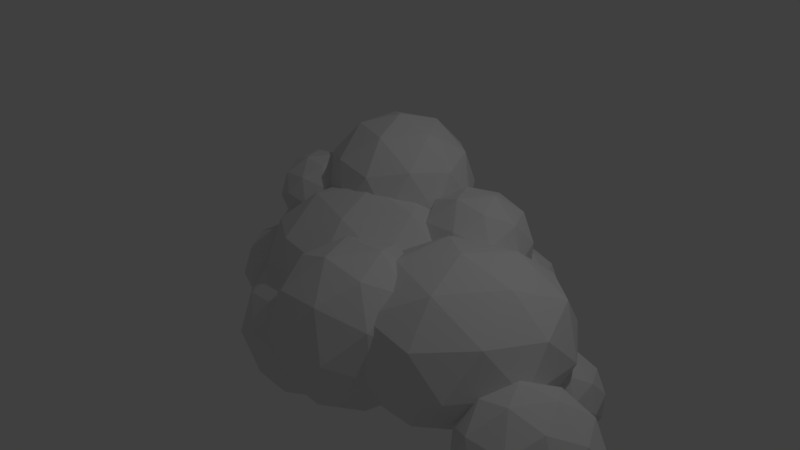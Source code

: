 # Source: cloud2.blend  (saved by Blender 2.77.0; exported with 4.5.12 LTS)
import bpy
from mathutils import Matrix  # noqa: F401  (used for matrix-valued properties, if any)

bpy.ops.wm.read_factory_settings(use_empty=True)
scene = bpy.context.scene
scene.name = 'Scene'

# ---- collections
col_collection_1 = bpy.data.collections.new('Collection 1'); scene.collection.children.link(col_collection_1)

# ---- world
world_world = bpy.data.worlds.new('World'); scene.world = world_world
world_world.color = (0.05088, 0.05088, 0.05088)
world_world.use_sun_shadow = False
world_world.sun_shadow_jitter_overblur = 0.0
world_world.cycles.sampling_method = 'MANUAL'

# ---- cameras
cam_camera = bpy.data.cameras.new('Camera')
cam_camera.clip_end = 100.0
cam_camera.lens = 35.0
cam_camera.sensor_width = 32.0
cam_camera.sensor_height = 18.0
cam_camera.ortho_scale = 7.314
cam_camera.dof.focus_distance = 0.0
cam_camera.dof.aperture_fstop = 128.0

# ---- lights
light_lamp = bpy.data.lights.new('Lamp', 'POINT')
light_lamp.transmission_factor = 0.0
light_lamp.cutoff_distance = 30.0
light_lamp.energy = 100.0
light_lamp.shadow_buffer_clip_start = 1.001
light_lamp.shadow_soft_size = 0.1
light_lamp.shadow_maximum_resolution = 0.006
light_lamp.use_absolute_resolution = True

# ---- meshes
me_icosphere_001 = bpy.data.meshes.new('Icosphere.001')
me_icosphere_001.from_pydata([(0.0, -0.9715, 4.247e-08), (0.9804, -0.4379, 0.7123), (-0.3745, -0.4379, 1.152), (-1.212, -0.4379, 1.914e-08), (-0.3745, -0.4379, -1.152), (0.9804, -0.4379, -0.7123), (0.3745, 0.4254, 1.152), (-0.9804, 0.4254, 0.7123), (-0.9804, 0.4254, -0.7123), (0.3745, 0.4254, -1.152), (1.212, 0.4254, -1.86e-08), (0.0, 0.959, -4.192e-08), (-0.2201, -0.8273, 0.6774), (0.5762, -0.8273, 0.4187), (0.3561, -0.5137, 1.096), (1.152, -0.5137, 2.245e-08), (0.5762, -0.8273, -0.4187), (-0.7123, -0.8273, 3.616e-08), (-0.9324, -0.5137, 0.6774), (-0.2201, -0.8273, -0.6774), (-0.9324, -0.5137, -0.6774), (0.3561, -0.5137, -1.096), (1.289, -0.006247, 0.4187), (1.289, -0.006247, -0.4187), (0.0, -0.006247, 1.355), (0.7964, -0.006247, 1.096), (-1.289, -0.006247, 0.4187), (-0.7964, -0.006247, 1.096), (-0.7964, -0.006247, -1.096), (-1.289, -0.006247, -0.4187), (0.7964, -0.006247, -1.096), (0.0, -0.006247, -1.355), (0.9324, 0.5012, 0.6774), (-0.3561, 0.5012, 1.096), (-1.152, 0.5012, -2.191e-08), (-0.3561, 0.5012, -1.096), (0.9324, 0.5012, -0.6774), (0.2201, 0.8148, 0.6774), (0.7123, 0.8148, -3.562e-08), (-0.5762, 0.8148, 0.4187), (-0.5762, 0.8148, -0.4187), (0.2201, 0.8148, -0.6774), (1.943, -1.002, 0.4614), (2.924, -0.4689, 1.174), (1.569, -0.4689, 1.614), (0.7315, -0.4689, 0.4614), (1.569, -0.4689, -0.6911), (2.924, -0.4689, -0.2509), (2.318, 0.3945, 1.614), (0.963, 0.3945, 1.174), (0.963, 0.3945, -0.2509), (2.318, 0.3945, -0.6911), (3.155, 0.3945, 0.4614), (1.943, 0.928, 0.4614), (1.723, -0.8583, 1.139), (2.52, -0.8583, 0.8801), (2.299, -0.5447, 1.557), (3.096, -0.5447, 0.4614), (2.52, -0.8583, 0.04273), (1.231, -0.8583, 0.4614), (1.011, -0.5447, 1.139), (1.723, -0.8583, -0.216), (1.011, -0.5447, -0.216), (2.299, -0.5447, -0.6347), (3.232, -0.0372, 0.8801), (3.232, -0.0372, 0.04273), (1.943, -0.0372, 1.816), (2.74, -0.0372, 1.557), (0.6548, -0.0372, 0.8801), (1.147, -0.0372, 1.557), (1.147, -0.0372, -0.6347), (0.6548, -0.0372, 0.04273), (2.74, -0.0372, -0.6347), (1.943, -0.0372, -0.8934), (2.876, 0.4703, 1.139), (1.587, 0.4703, 1.557), (0.7908, 0.4703, 0.4614), (1.587, 0.4703, -0.6347), (2.876, 0.4703, -0.216), (2.163, 0.7839, 1.139), (2.656, 0.7839, 0.4614), (1.367, 0.7839, 0.8801), (1.367, 0.7839, 0.04273), (2.163, 0.7839, -0.216), (-0.254, -0.3332, -0.7325), (0.4656, 0.2165, -0.2097), (-0.5289, 0.2165, 0.1134), (-1.144, 0.2165, -0.7325), (-0.5289, 0.2165, -1.578), (0.4656, 0.2165, -1.255), (0.02083, 1.106, 0.1134), (-0.9736, 1.106, -0.2097), (-0.9736, 1.106, -1.255), (0.02083, 1.106, -1.578), (0.6355, 1.106, -0.7325), (-0.254, 1.656, -0.7325), (-0.4156, -0.1847, -0.2353), (0.1689, -0.1847, -0.4252), (0.007388, 0.1384, 0.072), (0.5919, 0.1384, -0.7325), (0.1689, -0.1847, -1.04), (-0.7769, -0.1847, -0.7325), (-0.9384, 0.1384, -0.2353), (-0.4156, -0.1847, -1.23), (-0.9384, 0.1384, -1.23), (0.007388, 0.1384, -1.537), (0.6918, 0.6612, -0.4252), (0.6918, 0.6612, -1.04), (-0.254, 0.6612, 0.2619), (0.3305, 0.6612, 0.072), (-1.2, 0.6612, -0.4252), (-0.8386, 0.6612, 0.072), (-0.8386, 0.6612, -1.537), (-1.2, 0.6612, -1.04), (0.3305, 0.6612, -1.537), (-0.254, 0.6612, -1.727), (0.4304, 1.184, -0.2353), (-0.5154, 1.184, 0.072), (-1.1, 1.184, -0.7325), (-0.5154, 1.184, -1.537), (0.4304, 1.184, -1.23), (-0.09247, 1.507, -0.2353), (0.2688, 1.507, -0.7325), (-0.677, 1.507, -0.4252), (-0.677, 1.507, -1.04), (-0.09247, 1.507, -1.23), (0.6556, 0.8386, -0.4808), (0.4663, 0.08108, -0.3173), (1.07, 0.4334, 0.0674), (1.45, 0.9063, -0.4507), (1.081, 0.8463, -1.156), (0.4732, 0.3363, -1.073), (1.144, -0.3194, -0.1861), (1.752, 0.1906, -0.2686), (1.758, 0.4458, -1.024), (1.155, 0.09345, -1.409), (0.7749, -0.3795, -0.891), (1.569, -0.3118, -0.8609), (0.8189, 0.7014, -0.1252), (0.4641, 0.4943, -0.3513), (0.7077, 0.2561, -0.02909), (0.3569, 0.1991, -0.6995), (0.4682, 0.6443, -0.7956), (1.042, 0.9794, -0.4297), (1.286, 0.7412, -0.1075), (0.8255, 0.9441, -0.844), (1.292, 0.9839, -0.8263), (0.7183, 0.6488, -1.192), (0.5343, -0.2216, -0.5924), (0.5383, -0.07165, -1.037), (1.106, 0.02072, 0.04802), (0.751, -0.1864, -0.1781), (1.686, 0.5985, -0.305), (1.463, 0.3205, -0.000455), (1.474, 0.7132, -1.164), (1.691, 0.7485, -0.7492), (0.7617, 0.2063, -1.341), (1.119, 0.5061, -1.39), (0.9324, -0.4571, -0.5153), (1.506, -0.122, -0.1495), (1.868, 0.3278, -0.6422), (1.517, 0.2707, -1.313), (0.939, -0.2144, -1.234), (1.399, -0.4173, -0.4976), (1.183, -0.4526, -0.9119), (1.757, -0.1175, -0.5461), (1.761, 0.03249, -0.9903), (1.406, -0.1746, -1.216), (0.4431, 0.7156, 1.446), (0.1956, -0.2753, 1.66), (0.9851, 0.1855, 2.163), (1.482, 0.8041, 1.485), (0.9997, 0.7256, 0.5635), (0.2046, 0.05844, 0.6713), (1.082, -0.7992, 1.832), (1.877, -0.1321, 1.724), (1.886, 0.2017, 0.735), (1.096, -0.2592, 0.2319), (0.5992, -0.8778, 0.9096), (1.638, -0.7892, 0.9489), (0.6568, 0.5361, 1.911), (0.1927, 0.2652, 1.615), (0.5113, -0.04635, 2.037), (0.05249, -0.121, 1.16), (0.198, 0.4614, 1.034), (0.9489, 0.8997, 1.513), (1.267, 0.5881, 1.934), (0.6654, 0.8535, 0.9709), (1.276, 0.9056, 0.9941), (0.5252, 0.4673, 0.5156), (0.2844, -0.6713, 1.3), (0.2897, -0.4751, 0.719), (1.032, -0.3543, 2.138), (0.568, -0.6252, 1.842), (1.792, 0.4014, 1.676), (1.499, 0.03784, 2.074), (1.513, 0.5515, 0.553), (1.797, 0.5976, 1.095), (0.5819, -0.1115, 0.3206), (1.049, 0.2806, 0.2572), (0.8052, -0.9792, 1.401), (1.556, -0.541, 1.879), (2.029, 0.04735, 1.235), (1.57, -0.02732, 0.3581), (0.8138, -0.6618, 0.4607), (1.416, -0.9272, 1.424), (1.132, -0.9734, 0.8822), (1.883, -0.5351, 1.361), (1.889, -0.3389, 0.7796), (1.425, -0.6098, 0.4838), (-0.831, -0.03427, 1.015), (-1.079, -1.025, 1.229), (-0.289, -0.5643, 1.732), (0.208, 0.05425, 1.055), (-0.2744, -0.02426, 0.1328), (-1.07, -0.6914, 0.2406), (-0.1925, -1.549, 1.401), (0.6026, -0.8819, 1.293), (0.6116, -0.5482, 0.3043), (-0.1779, -1.009, -0.1988), (-0.6749, -1.628, 0.4789), (0.3641, -1.539, 0.5182), (-0.6173, -0.2137, 1.48), (-1.081, -0.4846, 1.185), (-0.7628, -0.7962, 1.606), (-1.222, -0.8708, 0.7294), (-1.076, -0.2884, 0.6036), (-0.3252, 0.1499, 1.082), (-0.006626, -0.1617, 1.504), (-0.6088, 0.1037, 0.5402), (0.001962, 0.1557, 0.5634), (-0.749, -0.2825, 0.08484), (-0.9897, -1.421, 0.8694), (-0.9844, -1.225, 0.2883), (-0.2421, -1.104, 1.707), (-0.7061, -1.375, 1.411), (0.5174, -0.3484, 1.245), (0.2253, -0.712, 1.644), (0.2392, -0.1983, 0.1223), (0.5228, -0.1522, 0.6642), (-0.6922, -0.8613, -0.1101), (-0.2249, -0.4692, -0.1735), (-0.4689, -1.729, 0.9702), (0.282, -1.291, 1.449), (0.7547, -0.7025, 0.8042), (0.2959, -0.7772, -0.07261), (-0.4603, -1.412, 0.02997), (0.1418, -1.677, 0.9934), (-0.1417, -1.723, 0.4515), (0.6092, -1.285, 0.93), (0.6145, -1.089, 0.3489), (0.1504, -1.36, 0.05312), (0.4781, -0.04011, 0.7417), (0.2915, -0.787, 0.9029), (0.8867, -0.4397, 1.282), (1.261, 0.02662, 0.7713), (0.8977, -0.03257, 0.07638), (0.2983, -0.5354, 0.1577), (0.9594, -1.182, 1.032), (1.559, -0.6791, 0.9509), (1.566, -0.4275, 0.2057), (0.9704, -0.7748, -0.1736), (0.5958, -1.241, 0.3373), (1.379, -1.174, 0.3669), (0.6392, -0.1754, 1.092), (0.2894, -0.3796, 0.8693), (0.5295, -0.6144, 1.187), (0.1837, -0.6707, 0.5261), (0.2934, -0.2317, 0.4313), (0.8594, 0.09868, 0.792), (1.1, -0.1362, 1.11), (0.6457, 0.0639, 0.3835), (1.106, 0.1031, 0.401), (0.54, -0.2272, 0.04026), (0.3585, -1.085, 0.6316), (0.3625, -0.9376, 0.1936), (0.9221, -0.8465, 1.263), (0.5723, -1.051, 1.04), (1.495, -0.2769, 0.915), (1.274, -0.551, 1.215), (1.285, -0.1638, 0.06848), (1.499, -0.129, 0.477), (0.5827, -0.6635, -0.1067), (0.935, -0.368, -0.1544), (0.7511, -1.318, 0.7076), (1.317, -0.9872, 1.068), (1.673, -0.5438, 0.5825), (1.328, -0.6001, -0.07842), (0.7576, -1.078, -0.001098), (1.211, -1.278, 0.7251), (0.9977, -1.313, 0.3166), (1.564, -0.9828, 0.6773), (1.568, -0.8349, 0.2393), (1.218, -1.039, 0.01635), (-1.638, -0.04613, 0.5779), (-1.797, -0.6842, 0.7156), (-1.289, -0.3875, 1.04), (-0.9687, 0.01088, 0.6032), (-1.279, -0.03968, 0.009542), (-1.791, -0.4693, 0.079), (-1.227, -1.022, 0.8261), (-0.7146, -0.592, 0.7566), (-0.7088, -0.377, 0.12), (-1.217, -0.6738, -0.204), (-1.537, -1.072, 0.2324), (-0.8682, -1.015, 0.2578), (-1.5, -0.1617, 0.8774), (-1.799, -0.3361, 0.6869), (-1.594, -0.5367, 0.9583), (-1.889, -0.5848, 0.3937), (-1.796, -0.2098, 0.3127), (-1.312, 0.07244, 0.6209), (-1.107, -0.1282, 0.8923), (-1.495, 0.04272, 0.2719), (-1.101, 0.07623, 0.2868), (-1.585, -0.206, -0.02131), (-1.74, -0.9392, 0.4839), (-1.737, -0.8128, 0.1097), (-1.259, -0.735, 1.023), (-1.557, -0.9094, 0.8328), (-0.7695, -0.2484, 0.726), (-0.9576, -0.4825, 0.9825), (-0.9486, -0.1518, 0.0028), (-0.766, -0.1221, 0.3518), (-1.548, -0.5787, -0.1468), (-1.247, -0.3262, -0.1876), (-1.405, -1.137, 0.5488), (-0.921, -0.8552, 0.8569), (-0.6167, -0.4764, 0.4419), (-0.9121, -0.5245, -0.1227), (-1.399, -0.933, -0.05664), (-1.011, -1.104, 0.5637), (-1.194, -1.134, 0.2148), (-0.7104, -0.8514, 0.5229), (-0.707, -0.7251, 0.1487), (-1.006, -0.8995, -0.04174), (-1.729, 0.1102, 0.03369), (-1.867, -0.4398, 0.1524), (-1.428, -0.184, 0.4317), (-1.153, 0.1593, 0.05555), (-1.42, 0.1157, -0.4562), (-1.862, -0.2545, -0.3963), (-1.375, -0.7306, 0.2476), (-0.9336, -0.3603, 0.1878), (-0.9285, -0.175, -0.361), (-1.367, -0.4308, -0.6402), (-1.643, -0.7742, -0.2641), (-1.066, -0.725, -0.2422), (-1.611, 0.01057, 0.2918), (-1.868, -0.1398, 0.1277), (-1.691, -0.3127, 0.3616), (-1.946, -0.3541, -0.1251), (-1.865, -0.03087, -0.1948), (-1.449, 0.2124, 0.07076), (-1.272, 0.03946, 0.3047), (-1.606, 0.1868, -0.23), (-1.267, 0.2157, -0.2172), (-1.684, -0.02761, -0.4828), (-1.817, -0.6596, -0.04734), (-1.814, -0.5507, -0.3699), (-1.402, -0.4836, 0.4176), (-1.66, -0.634, 0.2535), (-0.9808, -0.06416, 0.1613), (-1.143, -0.266, 0.3824), (-1.135, 0.01912, -0.462), (-0.9779, 0.04474, -0.1612), (-1.652, -0.3489, -0.591), (-1.393, -0.1312, -0.6262), (-1.528, -0.8305, 0.008639), (-1.111, -0.5872, 0.2742), (-0.8491, -0.2607, -0.08349), (-1.104, -0.3021, -0.5702), (-1.524, -0.6543, -0.5132), (-1.189, -0.8016, 0.02149), (-1.347, -0.8272, -0.2793), (-0.9299, -0.584, -0.01371), (-0.927, -0.4751, -0.3362), (-1.185, -0.6254, -0.5004), (-1.457, 0.9279, 0.04477), (-1.594, 0.3779, 0.1635), (-1.156, 0.6337, 0.4428), (-0.8803, 0.9771, 0.06663), (-1.148, 0.9335, -0.4451), (-1.589, 0.5632, -0.3852), (-1.103, 0.08715, 0.2587), (-0.6612, 0.4574, 0.1989), (-0.6562, 0.6427, -0.3499), (-1.094, 0.3869, -0.6292), (-1.37, 0.04356, -0.253), (-0.7936, 0.0927, -0.2312), (-1.338, 0.8283, 0.3029), (-1.596, 0.678, 0.1388), (-1.419, 0.505, 0.3727), (-1.674, 0.4636, -0.114), (-1.593, 0.7869, -0.1838), (-1.176, 1.03, 0.08184), (-0.9994, 0.8572, 0.3158), (-1.334, 1.005, -0.219), (-0.9946, 1.033, -0.2061), (-1.411, 0.7901, -0.4717), (-1.545, 0.1582, -0.03626), (-1.542, 0.267, -0.3588), (-1.13, 0.3341, 0.4287), (-1.388, 0.1838, 0.2645), (-0.7085, 0.7536, 0.1724), (-0.8706, 0.5518, 0.3935), (-0.8629, 0.8369, -0.4509), (-0.7056, 0.8625, -0.1501), (-1.38, 0.4689, -0.5799), (-1.121, 0.6865, -0.6151), (-1.256, -0.01277, 0.01972), (-0.8392, 0.2305, 0.2853), (-0.5768, 0.557, -0.07241), (-0.8315, 0.5156, -0.5591), (-1.251, 0.1634, -0.5022), (-0.917, 0.01612, 0.03256), (-1.074, -0.009501, -0.2682), (-0.6576, 0.2338, -0.002626), (-0.6546, 0.3427, -0.3252), (-0.9122, 0.1923, -0.4893), (-0.7407, 0.02361, -1.162), (-0.8781, -0.5264, -1.043), (-0.4399, -0.2706, -0.7638), (-0.164, 0.07274, -1.14), (-0.4318, 0.02916, -1.652), (-0.8731, -0.3411, -1.592), (-0.3863, -0.8172, -0.9478), (0.05502, -0.4469, -1.008), (0.06003, -0.2616, -1.556), (-0.3782, -0.5174, -1.836), (-0.6541, -0.8607, -1.46), (-0.07737, -0.8116, -1.438), (-0.6221, -0.07601, -0.9036), (-0.8797, -0.2263, -1.068), (-0.7029, -0.3993, -0.8338), (-0.9575, -0.4407, -1.321), (-0.8767, -0.1175, -1.39), (-0.46, 0.1258, -1.125), (-0.2831, -0.04712, -0.8908), (-0.6173, 0.1002, -1.425), (-0.2784, 0.1291, -1.413), (-0.6952, -0.1142, -1.678), (-0.8288, -0.7462, -1.243), (-0.8258, -0.6373, -1.565), (-0.4138, -0.5702, -0.7779), (-0.6714, -0.7205, -0.942), (0.007752, -0.1507, -1.034), (-0.1544, -0.3526, -0.813), (-0.1467, -0.06746, -1.657), (0.0107, -0.04184, -1.357), (-0.6637, -0.4355, -1.786), (-0.4043, -0.2178, -1.822), (-0.5397, -0.9171, -1.187), (-0.1229, -0.6738, -0.9212), (0.1394, -0.3473, -1.279), (-0.1152, -0.3887, -1.766), (-0.5349, -0.7409, -1.709), (-0.2007, -0.8882, -1.174), (-0.3581, -0.9138, -1.475), (0.05867, -0.6706, -1.209), (0.06162, -0.5617, -1.532), (-0.196, -0.712, -1.696), (1.199, 0.1301, -0.877), (1.062, -0.4199, -0.7583), (1.5, -0.1641, -0.479), (1.776, 0.1793, -0.8552), (1.508, 0.1357, -1.367), (1.067, -0.2346, -1.307), (1.553, -0.7106, -0.6631), (1.995, -0.3404, -0.7229), (2.0, -0.1551, -1.272), (1.562, -0.4109, -1.551), (1.286, -0.7542, -1.175), (1.862, -0.7051, -1.153), (1.318, 0.03052, -0.6189), (1.06, -0.1198, -0.783), (1.237, -0.2928, -0.5491), (0.9822, -0.3342, -1.036), (1.063, -0.01092, -1.106), (1.48, 0.2323, -0.84), (1.657, 0.05941, -0.606), (1.322, 0.2067, -1.141), (1.661, 0.2356, -1.128), (1.245, -0.007659, -1.394), (1.111, -0.6396, -0.958), (1.114, -0.5307, -1.281), (1.526, -0.4637, -0.4931), (1.268, -0.614, -0.6573), (1.947, -0.04421, -0.7494), (1.785, -0.246, -0.5283), (1.793, 0.03907, -1.373), (1.95, 0.06468, -1.072), (1.276, -0.3289, -1.502), (1.535, -0.1113, -1.537), (1.4, -0.8106, -0.9021), (1.817, -0.5673, -0.6365), (2.079, -0.2407, -0.9942), (1.825, -0.2822, -1.481), (1.405, -0.6344, -1.424), (1.739, -0.7817, -0.8892), (1.582, -0.8073, -1.19), (1.998, -0.564, -0.9244), (2.001, -0.4551, -1.247), (1.744, -0.6055, -1.411), (2.964, 0.02264, 1.276), (2.763, -0.7835, 1.45), (3.405, -0.4086, 1.859), (3.809, 0.09466, 1.308), (3.417, 0.03078, 0.5579), (2.77, -0.5119, 0.6457), (3.484, -1.21, 1.59), (4.13, -0.6669, 1.502), (4.138, -0.3954, 0.6975), (3.495, -0.7703, 0.2882), (3.091, -1.274, 0.8395), (3.936, -1.202, 0.8715), (3.138, -0.1234, 1.654), (2.76, -0.3437, 1.414), (3.02, -0.5972, 1.757), (2.646, -0.6579, 1.043), (2.765, -0.1841, 0.941), (3.376, 0.1724, 1.33), (3.635, -0.08102, 1.673), (3.145, 0.1349, 0.8894), (3.642, 0.1772, 0.9082), (3.031, -0.1793, 0.5189), (2.835, -1.106, 1.157), (2.839, -0.946, 0.6844), (3.443, -0.8477, 1.839), (3.066, -1.068, 1.598), (4.061, -0.2329, 1.463), (3.824, -0.5287, 1.787), (3.835, -0.1108, 0.5494), (4.065, -0.07329, 0.9903), (3.077, -0.6502, 0.3604), (3.457, -0.3312, 0.3088), (3.259, -1.356, 1.239), (3.87, -0.9995, 1.628), (4.254, -0.5209, 1.104), (3.881, -0.5817, 0.3908), (3.266, -1.098, 0.4743), (3.756, -1.314, 1.258), (3.525, -1.351, 0.8172), (4.136, -0.9948, 1.206), (4.14, -0.8352, 0.7337), (3.763, -1.056, 0.4931), (3.954, -0.2901, 1.4), (3.819, -0.8279, 1.516), (4.248, -0.5778, 1.789), (4.518, -0.242, 1.421), (4.256, -0.2847, 0.9209), (3.824, -0.6468, 0.9795), (4.3, -1.112, 1.609), (4.732, -0.7502, 1.551), (4.737, -0.569, 1.014), (4.308, -0.8192, 0.7409), (4.038, -1.155, 1.109), (4.602, -1.107, 1.13), (4.07, -0.3875, 1.652), (3.818, -0.5345, 1.492), (3.991, -0.7036, 1.721), (3.742, -0.7442, 1.245), (3.821, -0.428, 1.177), (4.228, -0.1901, 1.436), (4.401, -0.3593, 1.665), (4.074, -0.2152, 1.142), (4.406, -0.1869, 1.155), (3.998, -0.4248, 0.8949), (3.868, -1.043, 1.321), (3.87, -0.9364, 1.005), (4.273, -0.8708, 1.775), (4.021, -1.018, 1.615), (4.686, -0.4606, 1.525), (4.527, -0.658, 1.741), (4.535, -0.3791, 0.9152), (4.688, -0.3541, 1.209), (4.029, -0.739, 0.7891), (4.283, -0.5262, 0.7547), (4.15, -1.21, 1.375), (4.558, -0.9721, 1.635), (4.814, -0.6528, 1.285), (4.565, -0.6933, 0.8094), (4.155, -1.038, 0.8651), (4.482, -1.182, 1.388), (4.328, -1.207, 1.094), (4.735, -0.9689, 1.354), (4.738, -0.8624, 1.038), (4.486, -1.009, 0.8777), (2.596, -0.2769, 0.04872), (2.461, -0.8148, 0.1648), (2.89, -0.5646, 0.4379), (3.16, -0.2289, 0.0701), (2.898, -0.2715, -0.4304), (2.466, -0.6336, -0.3718), (2.942, -1.099, 0.258), (3.374, -0.737, 0.1994), (3.379, -0.5558, -0.3372), (2.95, -0.806, -0.6103), (2.68, -1.142, -0.2425), (3.244, -1.094, -0.2211), (2.712, -0.3743, 0.3012), (2.46, -0.5214, 0.1407), (2.633, -0.6905, 0.3694), (2.384, -0.731, -0.1065), (2.463, -0.4149, -0.1748), (2.87, -0.177, 0.08497), (3.043, -0.3461, 0.3137), (2.716, -0.202, -0.2092), (3.048, -0.1738, -0.1966), (2.64, -0.4117, -0.4564), (2.51, -1.03, -0.03052), (2.512, -0.9232, -0.3459), (2.915, -0.8576, 0.4242), (2.663, -1.005, 0.2636), (3.328, -0.4474, 0.1735), (3.169, -0.6448, 0.3898), (3.177, -0.366, -0.436), (3.33, -0.3409, -0.1419), (2.671, -0.7258, -0.5622), (2.925, -0.513, -0.5966), (2.792, -1.197, 0.02422), (3.2, -0.9589, 0.284), (3.456, -0.6396, -0.06587), (3.207, -0.6801, -0.5418), (2.797, -1.025, -0.4861), (3.124, -1.169, 0.03679), (2.97, -1.194, -0.2574), (3.377, -0.9558, 0.002371), (3.38, -0.8493, -0.3131), (3.128, -0.9963, -0.4736)], [], [(0, 13, 12), (1, 13, 15), (0, 12, 17), (0, 17, 19), (0, 19, 16), (1, 15, 22), (2, 14, 24), (3, 18, 26), (4, 20, 28), (5, 21, 30), (1, 22, 25), (2, 24, 27), (3, 26, 29), (4, 28, 31), (5, 30, 23), (6, 32, 37), (7, 33, 39), (8, 34, 40), (9, 35, 41), (10, 36, 38), (38, 41, 11), (38, 36, 41), (36, 9, 41), (41, 40, 11), (41, 35, 40), (35, 8, 40), (40, 39, 11), (40, 34, 39), (34, 7, 39), (39, 37, 11), (39, 33, 37), (33, 6, 37), (37, 38, 11), (37, 32, 38), (32, 10, 38), (23, 36, 10), (23, 30, 36), (30, 9, 36), (31, 35, 9), (31, 28, 35), (28, 8, 35), (29, 34, 8), (29, 26, 34), (26, 7, 34), (27, 33, 7), (27, 24, 33), (24, 6, 33), (25, 32, 6), (25, 22, 32), (22, 10, 32), (30, 31, 9), (30, 21, 31), (21, 4, 31), (28, 29, 8), (28, 20, 29), (20, 3, 29), (26, 27, 7), (26, 18, 27), (18, 2, 27), (24, 25, 6), (24, 14, 25), (14, 1, 25), (22, 23, 10), (22, 15, 23), (15, 5, 23), (16, 21, 5), (16, 19, 21), (19, 4, 21), (19, 20, 4), (19, 17, 20), (17, 3, 20), (17, 18, 3), (17, 12, 18), (12, 2, 18), (15, 16, 5), (15, 13, 16), (13, 0, 16), (12, 14, 2), (12, 13, 14), (13, 1, 14), (42, 55, 54), (43, 55, 57), (42, 54, 59), (42, 59, 61), (42, 61, 58), (43, 57, 64), (44, 56, 66), (45, 60, 68), (46, 62, 70), (47, 63, 72), (43, 64, 67), (44, 66, 69), (45, 68, 71), (46, 70, 73), (47, 72, 65), (48, 74, 79), (49, 75, 81), (50, 76, 82), (51, 77, 83), (52, 78, 80), (80, 83, 53), (80, 78, 83), (78, 51, 83), (83, 82, 53), (83, 77, 82), (77, 50, 82), (82, 81, 53), (82, 76, 81), (76, 49, 81), (81, 79, 53), (81, 75, 79), (75, 48, 79), (79, 80, 53), (79, 74, 80), (74, 52, 80), (65, 78, 52), (65, 72, 78), (72, 51, 78), (73, 77, 51), (73, 70, 77), (70, 50, 77), (71, 76, 50), (71, 68, 76), (68, 49, 76), (69, 75, 49), (69, 66, 75), (66, 48, 75), (67, 74, 48), (67, 64, 74), (64, 52, 74), (72, 73, 51), (72, 63, 73), (63, 46, 73), (70, 71, 50), (70, 62, 71), (62, 45, 71), (68, 69, 49), (68, 60, 69), (60, 44, 69), (66, 67, 48), (66, 56, 67), (56, 43, 67), (64, 65, 52), (64, 57, 65), (57, 47, 65), (58, 63, 47), (58, 61, 63), (61, 46, 63), (61, 62, 46), (61, 59, 62), (59, 45, 62), (59, 60, 45), (59, 54, 60), (54, 44, 60), (57, 58, 47), (57, 55, 58), (55, 42, 58), (54, 56, 44), (54, 55, 56), (55, 43, 56), (84, 97, 96), (85, 97, 99), (84, 96, 101), (84, 101, 103), (84, 103, 100), (85, 99, 106), (86, 98, 108), (87, 102, 110), (88, 104, 112), (89, 105, 114), (85, 106, 109), (86, 108, 111), (87, 110, 113), (88, 112, 115), (89, 114, 107), (90, 116, 121), (91, 117, 123), (92, 118, 124), (93, 119, 125), (94, 120, 122), (122, 125, 95), (122, 120, 125), (120, 93, 125), (125, 124, 95), (125, 119, 124), (119, 92, 124), (124, 123, 95), (124, 118, 123), (118, 91, 123), (123, 121, 95), (123, 117, 121), (117, 90, 121), (121, 122, 95), (121, 116, 122), (116, 94, 122), (107, 120, 94), (107, 114, 120), (114, 93, 120), (115, 119, 93), (115, 112, 119), (112, 92, 119), (113, 118, 92), (113, 110, 118), (110, 91, 118), (111, 117, 91), (111, 108, 117), (108, 90, 117), (109, 116, 90), (109, 106, 116), (106, 94, 116), (114, 115, 93), (114, 105, 115), (105, 88, 115), (112, 113, 92), (112, 104, 113), (104, 87, 113), (110, 111, 91), (110, 102, 111), (102, 86, 111), (108, 109, 90), (108, 98, 109), (98, 85, 109), (106, 107, 94), (106, 99, 107), (99, 89, 107), (100, 105, 89), (100, 103, 105), (103, 88, 105), (103, 104, 88), (103, 101, 104), (101, 87, 104), (101, 102, 87), (101, 96, 102), (96, 86, 102), (99, 100, 89), (99, 97, 100), (97, 84, 100), (96, 98, 86), (96, 97, 98), (97, 85, 98), (126, 139, 138), (127, 139, 141), (126, 138, 143), (126, 143, 145), (126, 145, 142), (127, 141, 148), (128, 140, 150), (129, 144, 152), (130, 146, 154), (131, 147, 156), (127, 148, 151), (128, 150, 153), (129, 152, 155), (130, 154, 157), (131, 156, 149), (132, 158, 163), (133, 159, 165), (134, 160, 166), (135, 161, 167), (136, 162, 164), (164, 167, 137), (164, 162, 167), (162, 135, 167), (167, 166, 137), (167, 161, 166), (161, 134, 166), (166, 165, 137), (166, 160, 165), (160, 133, 165), (165, 163, 137), (165, 159, 163), (159, 132, 163), (163, 164, 137), (163, 158, 164), (158, 136, 164), (149, 162, 136), (149, 156, 162), (156, 135, 162), (157, 161, 135), (157, 154, 161), (154, 134, 161), (155, 160, 134), (155, 152, 160), (152, 133, 160), (153, 159, 133), (153, 150, 159), (150, 132, 159), (151, 158, 132), (151, 148, 158), (148, 136, 158), (156, 157, 135), (156, 147, 157), (147, 130, 157), (154, 155, 134), (154, 146, 155), (146, 129, 155), (152, 153, 133), (152, 144, 153), (144, 128, 153), (150, 151, 132), (150, 140, 151), (140, 127, 151), (148, 149, 136), (148, 141, 149), (141, 131, 149), (142, 147, 131), (142, 145, 147), (145, 130, 147), (145, 146, 130), (145, 143, 146), (143, 129, 146), (143, 144, 129), (143, 138, 144), (138, 128, 144), (141, 142, 131), (141, 139, 142), (139, 126, 142), (138, 140, 128), (138, 139, 140), (139, 127, 140), (168, 181, 180), (169, 181, 183), (168, 180, 185), (168, 185, 187), (168, 187, 184), (169, 183, 190), (170, 182, 192), (171, 186, 194), (172, 188, 196), (173, 189, 198), (169, 190, 193), (170, 192, 195), (171, 194, 197), (172, 196, 199), (173, 198, 191), (174, 200, 205), (175, 201, 207), (176, 202, 208), (177, 203, 209), (178, 204, 206), (206, 209, 179), (206, 204, 209), (204, 177, 209), (209, 208, 179), (209, 203, 208), (203, 176, 208), (208, 207, 179), (208, 202, 207), (202, 175, 207), (207, 205, 179), (207, 201, 205), (201, 174, 205), (205, 206, 179), (205, 200, 206), (200, 178, 206), (191, 204, 178), (191, 198, 204), (198, 177, 204), (199, 203, 177), (199, 196, 203), (196, 176, 203), (197, 202, 176), (197, 194, 202), (194, 175, 202), (195, 201, 175), (195, 192, 201), (192, 174, 201), (193, 200, 174), (193, 190, 200), (190, 178, 200), (198, 199, 177), (198, 189, 199), (189, 172, 199), (196, 197, 176), (196, 188, 197), (188, 171, 197), (194, 195, 175), (194, 186, 195), (186, 170, 195), (192, 193, 174), (192, 182, 193), (182, 169, 193), (190, 191, 178), (190, 183, 191), (183, 173, 191), (184, 189, 173), (184, 187, 189), (187, 172, 189), (187, 188, 172), (187, 185, 188), (185, 171, 188), (185, 186, 171), (185, 180, 186), (180, 170, 186), (183, 184, 173), (183, 181, 184), (181, 168, 184), (180, 182, 170), (180, 181, 182), (181, 169, 182), (210, 223, 222), (211, 223, 225), (210, 222, 227), (210, 227, 229), (210, 229, 226), (211, 225, 232), (212, 224, 234), (213, 228, 236), (214, 230, 238), (215, 231, 240), (211, 232, 235), (212, 234, 237), (213, 236, 239), (214, 238, 241), (215, 240, 233), (216, 242, 247), (217, 243, 249), (218, 244, 250), (219, 245, 251), (220, 246, 248), (248, 251, 221), (248, 246, 251), (246, 219, 251), (251, 250, 221), (251, 245, 250), (245, 218, 250), (250, 249, 221), (250, 244, 249), (244, 217, 249), (249, 247, 221), (249, 243, 247), (243, 216, 247), (247, 248, 221), (247, 242, 248), (242, 220, 248), (233, 246, 220), (233, 240, 246), (240, 219, 246), (241, 245, 219), (241, 238, 245), (238, 218, 245), (239, 244, 218), (239, 236, 244), (236, 217, 244), (237, 243, 217), (237, 234, 243), (234, 216, 243), (235, 242, 216), (235, 232, 242), (232, 220, 242), (240, 241, 219), (240, 231, 241), (231, 214, 241), (238, 239, 218), (238, 230, 239), (230, 213, 239), (236, 237, 217), (236, 228, 237), (228, 212, 237), (234, 235, 216), (234, 224, 235), (224, 211, 235), (232, 233, 220), (232, 225, 233), (225, 215, 233), (226, 231, 215), (226, 229, 231), (229, 214, 231), (229, 230, 214), (229, 227, 230), (227, 213, 230), (227, 228, 213), (227, 222, 228), (222, 212, 228), (225, 226, 215), (225, 223, 226), (223, 210, 226), (222, 224, 212), (222, 223, 224), (223, 211, 224), (252, 265, 264), (253, 265, 267), (252, 264, 269), (252, 269, 271), (252, 271, 268), (253, 267, 274), (254, 266, 276), (255, 270, 278), (256, 272, 280), (257, 273, 282), (253, 274, 277), (254, 276, 279), (255, 278, 281), (256, 280, 283), (257, 282, 275), (258, 284, 289), (259, 285, 291), (260, 286, 292), (261, 287, 293), (262, 288, 290), (290, 293, 263), (290, 288, 293), (288, 261, 293), (293, 292, 263), (293, 287, 292), (287, 260, 292), (292, 291, 263), (292, 286, 291), (286, 259, 291), (291, 289, 263), (291, 285, 289), (285, 258, 289), (289, 290, 263), (289, 284, 290), (284, 262, 290), (275, 288, 262), (275, 282, 288), (282, 261, 288), (283, 287, 261), (283, 280, 287), (280, 260, 287), (281, 286, 260), (281, 278, 286), (278, 259, 286), (279, 285, 259), (279, 276, 285), (276, 258, 285), (277, 284, 258), (277, 274, 284), (274, 262, 284), (282, 283, 261), (282, 273, 283), (273, 256, 283), (280, 281, 260), (280, 272, 281), (272, 255, 281), (278, 279, 259), (278, 270, 279), (270, 254, 279), (276, 277, 258), (276, 266, 277), (266, 253, 277), (274, 275, 262), (274, 267, 275), (267, 257, 275), (268, 273, 257), (268, 271, 273), (271, 256, 273), (271, 272, 256), (271, 269, 272), (269, 255, 272), (269, 270, 255), (269, 264, 270), (264, 254, 270), (267, 268, 257), (267, 265, 268), (265, 252, 268), (264, 266, 254), (264, 265, 266), (265, 253, 266), (294, 307, 306), (295, 307, 309), (294, 306, 311), (294, 311, 313), (294, 313, 310), (295, 309, 316), (296, 308, 318), (297, 312, 320), (298, 314, 322), (299, 315, 324), (295, 316, 319), (296, 318, 321), (297, 320, 323), (298, 322, 325), (299, 324, 317), (300, 326, 331), (301, 327, 333), (302, 328, 334), (303, 329, 335), (304, 330, 332), (332, 335, 305), (332, 330, 335), (330, 303, 335), (335, 334, 305), (335, 329, 334), (329, 302, 334), (334, 333, 305), (334, 328, 333), (328, 301, 333), (333, 331, 305), (333, 327, 331), (327, 300, 331), (331, 332, 305), (331, 326, 332), (326, 304, 332), (317, 330, 304), (317, 324, 330), (324, 303, 330), (325, 329, 303), (325, 322, 329), (322, 302, 329), (323, 328, 302), (323, 320, 328), (320, 301, 328), (321, 327, 301), (321, 318, 327), (318, 300, 327), (319, 326, 300), (319, 316, 326), (316, 304, 326), (324, 325, 303), (324, 315, 325), (315, 298, 325), (322, 323, 302), (322, 314, 323), (314, 297, 323), (320, 321, 301), (320, 312, 321), (312, 296, 321), (318, 319, 300), (318, 308, 319), (308, 295, 319), (316, 317, 304), (316, 309, 317), (309, 299, 317), (310, 315, 299), (310, 313, 315), (313, 298, 315), (313, 314, 298), (313, 311, 314), (311, 297, 314), (311, 312, 297), (311, 306, 312), (306, 296, 312), (309, 310, 299), (309, 307, 310), (307, 294, 310), (306, 308, 296), (306, 307, 308), (307, 295, 308), (336, 349, 348), (337, 349, 351), (336, 348, 353), (336, 353, 355), (336, 355, 352), (337, 351, 358), (338, 350, 360), (339, 354, 362), (340, 356, 364), (341, 357, 366), (337, 358, 361), (338, 360, 363), (339, 362, 365), (340, 364, 367), (341, 366, 359), (342, 368, 373), (343, 369, 375), (344, 370, 376), (345, 371, 377), (346, 372, 374), (374, 377, 347), (374, 372, 377), (372, 345, 377), (377, 376, 347), (377, 371, 376), (371, 344, 376), (376, 375, 347), (376, 370, 375), (370, 343, 375), (375, 373, 347), (375, 369, 373), (369, 342, 373), (373, 374, 347), (373, 368, 374), (368, 346, 374), (359, 372, 346), (359, 366, 372), (366, 345, 372), (367, 371, 345), (367, 364, 371), (364, 344, 371), (365, 370, 344), (365, 362, 370), (362, 343, 370), (363, 369, 343), (363, 360, 369), (360, 342, 369), (361, 368, 342), (361, 358, 368), (358, 346, 368), (366, 367, 345), (366, 357, 367), (357, 340, 367), (364, 365, 344), (364, 356, 365), (356, 339, 365), (362, 363, 343), (362, 354, 363), (354, 338, 363), (360, 361, 342), (360, 350, 361), (350, 337, 361), (358, 359, 346), (358, 351, 359), (351, 341, 359), (352, 357, 341), (352, 355, 357), (355, 340, 357), (355, 356, 340), (355, 353, 356), (353, 339, 356), (353, 354, 339), (353, 348, 354), (348, 338, 354), (351, 352, 341), (351, 349, 352), (349, 336, 352), (348, 350, 338), (348, 349, 350), (349, 337, 350), (378, 391, 390), (379, 391, 393), (378, 390, 395), (378, 395, 397), (378, 397, 394), (379, 393, 400), (380, 392, 402), (381, 396, 404), (382, 398, 406), (383, 399, 408), (379, 400, 403), (380, 402, 405), (381, 404, 407), (382, 406, 409), (383, 408, 401), (384, 410, 415), (385, 411, 417), (386, 412, 418), (387, 413, 419), (388, 414, 416), (416, 419, 389), (416, 414, 419), (414, 387, 419), (419, 418, 389), (419, 413, 418), (413, 386, 418), (418, 417, 389), (418, 412, 417), (412, 385, 417), (417, 415, 389), (417, 411, 415), (411, 384, 415), (415, 416, 389), (415, 410, 416), (410, 388, 416), (401, 414, 388), (401, 408, 414), (408, 387, 414), (409, 413, 387), (409, 406, 413), (406, 386, 413), (407, 412, 386), (407, 404, 412), (404, 385, 412), (405, 411, 385), (405, 402, 411), (402, 384, 411), (403, 410, 384), (403, 400, 410), (400, 388, 410), (408, 409, 387), (408, 399, 409), (399, 382, 409), (406, 407, 386), (406, 398, 407), (398, 381, 407), (404, 405, 385), (404, 396, 405), (396, 380, 405), (402, 403, 384), (402, 392, 403), (392, 379, 403), (400, 401, 388), (400, 393, 401), (393, 383, 401), (394, 399, 383), (394, 397, 399), (397, 382, 399), (397, 398, 382), (397, 395, 398), (395, 381, 398), (395, 396, 381), (395, 390, 396), (390, 380, 396), (393, 394, 383), (393, 391, 394), (391, 378, 394), (390, 392, 380), (390, 391, 392), (391, 379, 392), (420, 433, 432), (421, 433, 435), (420, 432, 437), (420, 437, 439), (420, 439, 436), (421, 435, 442), (422, 434, 444), (423, 438, 446), (424, 440, 448), (425, 441, 450), (421, 442, 445), (422, 444, 447), (423, 446, 449), (424, 448, 451), (425, 450, 443), (426, 452, 457), (427, 453, 459), (428, 454, 460), (429, 455, 461), (430, 456, 458), (458, 461, 431), (458, 456, 461), (456, 429, 461), (461, 460, 431), (461, 455, 460), (455, 428, 460), (460, 459, 431), (460, 454, 459), (454, 427, 459), (459, 457, 431), (459, 453, 457), (453, 426, 457), (457, 458, 431), (457, 452, 458), (452, 430, 458), (443, 456, 430), (443, 450, 456), (450, 429, 456), (451, 455, 429), (451, 448, 455), (448, 428, 455), (449, 454, 428), (449, 446, 454), (446, 427, 454), (447, 453, 427), (447, 444, 453), (444, 426, 453), (445, 452, 426), (445, 442, 452), (442, 430, 452), (450, 451, 429), (450, 441, 451), (441, 424, 451), (448, 449, 428), (448, 440, 449), (440, 423, 449), (446, 447, 427), (446, 438, 447), (438, 422, 447), (444, 445, 426), (444, 434, 445), (434, 421, 445), (442, 443, 430), (442, 435, 443), (435, 425, 443), (436, 441, 425), (436, 439, 441), (439, 424, 441), (439, 440, 424), (439, 437, 440), (437, 423, 440), (437, 438, 423), (437, 432, 438), (432, 422, 438), (435, 436, 425), (435, 433, 436), (433, 420, 436), (432, 434, 422), (432, 433, 434), (433, 421, 434), (462, 475, 474), (463, 475, 477), (462, 474, 479), (462, 479, 481), (462, 481, 478), (463, 477, 484), (464, 476, 486), (465, 480, 488), (466, 482, 490), (467, 483, 492), (463, 484, 487), (464, 486, 489), (465, 488, 491), (466, 490, 493), (467, 492, 485), (468, 494, 499), (469, 495, 501), (470, 496, 502), (471, 497, 503), (472, 498, 500), (500, 503, 473), (500, 498, 503), (498, 471, 503), (503, 502, 473), (503, 497, 502), (497, 470, 502), (502, 501, 473), (502, 496, 501), (496, 469, 501), (501, 499, 473), (501, 495, 499), (495, 468, 499), (499, 500, 473), (499, 494, 500), (494, 472, 500), (485, 498, 472), (485, 492, 498), (492, 471, 498), (493, 497, 471), (493, 490, 497), (490, 470, 497), (491, 496, 470), (491, 488, 496), (488, 469, 496), (489, 495, 469), (489, 486, 495), (486, 468, 495), (487, 494, 468), (487, 484, 494), (484, 472, 494), (492, 493, 471), (492, 483, 493), (483, 466, 493), (490, 491, 470), (490, 482, 491), (482, 465, 491), (488, 489, 469), (488, 480, 489), (480, 464, 489), (486, 487, 468), (486, 476, 487), (476, 463, 487), (484, 485, 472), (484, 477, 485), (477, 467, 485), (478, 483, 467), (478, 481, 483), (481, 466, 483), (481, 482, 466), (481, 479, 482), (479, 465, 482), (479, 480, 465), (479, 474, 480), (474, 464, 480), (477, 478, 467), (477, 475, 478), (475, 462, 478), (474, 476, 464), (474, 475, 476), (475, 463, 476), (504, 517, 516), (505, 517, 519), (504, 516, 521), (504, 521, 523), (504, 523, 520), (505, 519, 526), (506, 518, 528), (507, 522, 530), (508, 524, 532), (509, 525, 534), (505, 526, 529), (506, 528, 531), (507, 530, 533), (508, 532, 535), (509, 534, 527), (510, 536, 541), (511, 537, 543), (512, 538, 544), (513, 539, 545), (514, 540, 542), (542, 545, 515), (542, 540, 545), (540, 513, 545), (545, 544, 515), (545, 539, 544), (539, 512, 544), (544, 543, 515), (544, 538, 543), (538, 511, 543), (543, 541, 515), (543, 537, 541), (537, 510, 541), (541, 542, 515), (541, 536, 542), (536, 514, 542), (527, 540, 514), (527, 534, 540), (534, 513, 540), (535, 539, 513), (535, 532, 539), (532, 512, 539), (533, 538, 512), (533, 530, 538), (530, 511, 538), (531, 537, 511), (531, 528, 537), (528, 510, 537), (529, 536, 510), (529, 526, 536), (526, 514, 536), (534, 535, 513), (534, 525, 535), (525, 508, 535), (532, 533, 512), (532, 524, 533), (524, 507, 533), (530, 531, 511), (530, 522, 531), (522, 506, 531), (528, 529, 510), (528, 518, 529), (518, 505, 529), (526, 527, 514), (526, 519, 527), (519, 509, 527), (520, 525, 509), (520, 523, 525), (523, 508, 525), (523, 524, 508), (523, 521, 524), (521, 507, 524), (521, 522, 507), (521, 516, 522), (516, 506, 522), (519, 520, 509), (519, 517, 520), (517, 504, 520), (516, 518, 506), (516, 517, 518), (517, 505, 518), (546, 559, 558), (547, 559, 561), (546, 558, 563), (546, 563, 565), (546, 565, 562), (547, 561, 568), (548, 560, 570), (549, 564, 572), (550, 566, 574), (551, 567, 576), (547, 568, 571), (548, 570, 573), (549, 572, 575), (550, 574, 577), (551, 576, 569), (552, 578, 583), (553, 579, 585), (554, 580, 586), (555, 581, 587), (556, 582, 584), (584, 587, 557), (584, 582, 587), (582, 555, 587), (587, 586, 557), (587, 581, 586), (581, 554, 586), (586, 585, 557), (586, 580, 585), (580, 553, 585), (585, 583, 557), (585, 579, 583), (579, 552, 583), (583, 584, 557), (583, 578, 584), (578, 556, 584), (569, 582, 556), (569, 576, 582), (576, 555, 582), (577, 581, 555), (577, 574, 581), (574, 554, 581), (575, 580, 554), (575, 572, 580), (572, 553, 580), (573, 579, 553), (573, 570, 579), (570, 552, 579), (571, 578, 552), (571, 568, 578), (568, 556, 578), (576, 577, 555), (576, 567, 577), (567, 550, 577), (574, 575, 554), (574, 566, 575), (566, 549, 575), (572, 573, 553), (572, 564, 573), (564, 548, 573), (570, 571, 552), (570, 560, 571), (560, 547, 571), (568, 569, 556), (568, 561, 569), (561, 551, 569), (562, 567, 551), (562, 565, 567), (565, 550, 567), (565, 566, 550), (565, 563, 566), (563, 549, 566), (563, 564, 549), (563, 558, 564), (558, 548, 564), (561, 562, 551), (561, 559, 562), (559, 546, 562), (558, 560, 548), (558, 559, 560), (559, 547, 560), (588, 601, 600), (589, 601, 603), (588, 600, 605), (588, 605, 607), (588, 607, 604), (589, 603, 610), (590, 602, 612), (591, 606, 614), (592, 608, 616), (593, 609, 618), (589, 610, 613), (590, 612, 615), (591, 614, 617), (592, 616, 619), (593, 618, 611), (594, 620, 625), (595, 621, 627), (596, 622, 628), (597, 623, 629), (598, 624, 626), (626, 629, 599), (626, 624, 629), (624, 597, 629), (629, 628, 599), (629, 623, 628), (623, 596, 628), (628, 627, 599), (628, 622, 627), (622, 595, 627), (627, 625, 599), (627, 621, 625), (621, 594, 625), (625, 626, 599), (625, 620, 626), (620, 598, 626), (611, 624, 598), (611, 618, 624), (618, 597, 624), (619, 623, 597), (619, 616, 623), (616, 596, 623), (617, 622, 596), (617, 614, 622), (614, 595, 622), (615, 621, 595), (615, 612, 621), (612, 594, 621), (613, 620, 594), (613, 610, 620), (610, 598, 620), (618, 619, 597), (618, 609, 619), (609, 592, 619), (616, 617, 596), (616, 608, 617), (608, 591, 617), (614, 615, 595), (614, 606, 615), (606, 590, 615), (612, 613, 594), (612, 602, 613), (602, 589, 613), (610, 611, 598), (610, 603, 611), (603, 593, 611), (604, 609, 593), (604, 607, 609), (607, 592, 609), (607, 608, 592), (607, 605, 608), (605, 591, 608), (605, 606, 591), (605, 600, 606), (600, 590, 606), (603, 604, 593), (603, 601, 604), (601, 588, 604), (600, 602, 590), (600, 601, 602), (601, 589, 602)])
me_icosphere_001.use_remesh_preserve_volume = False
me_icosphere_001.use_remesh_preserve_attributes = False
me_icosphere_001.use_mirror_vertex_groups = False
me_icosphere_001.update()

# ---- objects
ob_icosphere = bpy.data.objects.new('Icosphere', me_icosphere_001)
ob_lamp = bpy.data.objects.new('Lamp', light_lamp)
ob_camera = bpy.data.objects.new('Camera', cam_camera)

# ---- transforms, parenting, visibility, modifiers, constraints
ob_icosphere.location = (0.0, 0.0, 0.0)
ob_icosphere.rotation_euler = (1.571, -0.0, 0.0)
ob_icosphere.lineart.crease_threshold = 0.0
ob_lamp.location = (4.076, 1.005, 5.904)
ob_lamp.rotation_euler = (0.6503, 0.05522, 1.866)
ob_lamp.lock_rotations_4d = False
ob_lamp.empty_display_type = 'ARROWS'
ob_lamp.color = (0.0, 0.0, 0.0, 0.0)
ob_lamp.lineart.crease_threshold = 0.0
ob_camera.location = (7.481, -6.508, 5.344)
ob_camera.rotation_euler = (1.109, 0.01082, 0.8149)
ob_camera.lock_rotations_4d = False
ob_camera.empty_display_type = 'ARROWS'
ob_camera.color = (0.0, 0.0, 0.0, 0.0)
ob_camera.display_type = 'WIRE'
ob_camera.lineart.crease_threshold = 0.0

# ---- collection membership
col_collection_1.objects.link(ob_icosphere)
col_collection_1.objects.link(ob_lamp)
col_collection_1.objects.link(ob_camera)

# ---- scene / render settings (as saved in the file)
scene.camera = ob_camera
scene.frame_start = 1; scene.frame_end = 250; scene.frame_set(1)
scene.render.engine = 'BLENDER_EEVEE_NEXT'
scene.render.resolution_percentage = 50
scene.render.dither_intensity = 0.0
scene.cycles.use_denoising = False
scene.cycles.samples = 128
scene.cycles.sampling_pattern = 'TABULATED_SOBOL'
scene.cycles.light_sampling_threshold = 0.0
scene.cycles.use_adaptive_sampling = False
scene.cycles.use_light_tree = False
scene.cycles.blur_glossy = 0.0
scene.cycles.sample_clamp_indirect = 0.0
scene.view_settings.view_transform = 'Standard'
bpy.context.view_layer.update()
